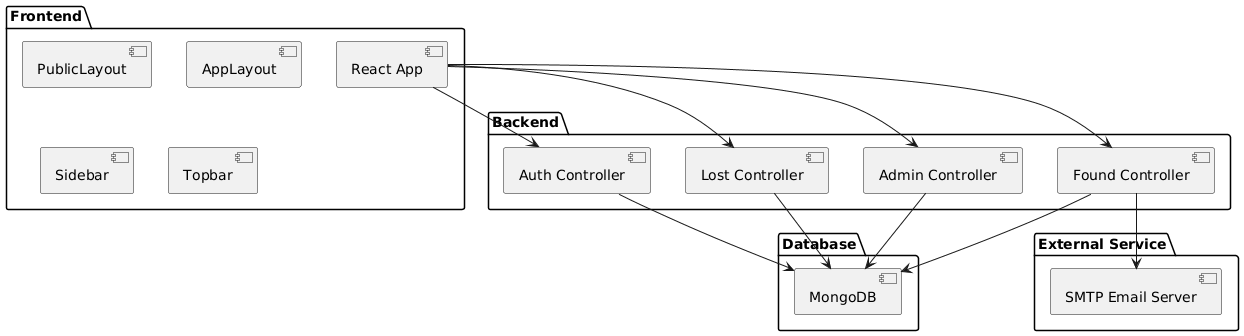

The diagram above was rendered by PlantUML. Its source (embedded in the PNG):
@startuml
package "Frontend" {
  [React App]
  [PublicLayout]
  [AppLayout]
  [Sidebar]
  [Topbar]
}

package "Backend" {
  [Auth Controller]
  [Lost Controller]
  [Admin Controller]
  [Found Controller]
}

package "Database" {
  [MongoDB]
}

package "External Service" {
  [SMTP Email Server]
}

[React App] --> [Auth Controller]
[React App] --> [Lost Controller]
[React App] --> [Admin Controller]
[React App] --> [Found Controller]

[Auth Controller] --> [MongoDB]
[Lost Controller] --> [MongoDB]
[Admin Controller] --> [MongoDB]
[Found Controller] --> [MongoDB]

[Found Controller] --> [SMTP Email Server]
@enduml